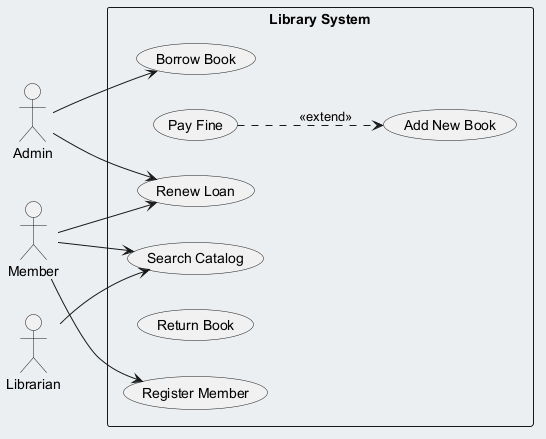

The diagram above was rendered by PlantUML. Its source (embedded in the PNG):
@startuml
skinparam backgroundColor #ECEFF1
skinparam classBackgroundColor #FFFFFF
skinparam classBorderColor #455A64
left to right direction
actor "Admin" as A
actor "Librarian" as L
actor "Member" as M
rectangle "Library System" {
  usecase "Renew Loan" as UC_RenewLoan
  usecase "Pay Fine" as UC_PayFine
  usecase "Search Catalog" as UC_SearchCatalog
  usecase "Register Member" as UC_RegisterMember
  usecase "Add New Book" as UC_AddNewBook
  usecase "Return Book" as UC_ReturnBook
  usecase "Borrow Book" as UC_BorrowBook
}
A --> UC_BorrowBook
A --> UC_RenewLoan
L --> UC_SearchCatalog
M --> UC_RenewLoan
M --> UC_SearchCatalog
M --> UC_RegisterMember
UC_PayFine ..> UC_AddNewBook : <<extend>>
@enduml